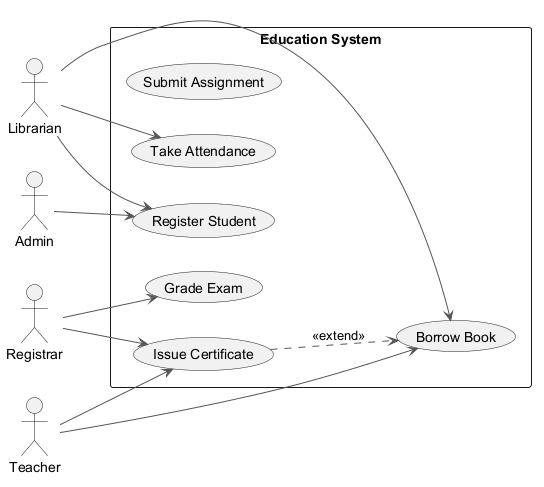

The diagram above was rendered by PlantUML. Its source (embedded in the PNG):
@startuml
skinparam backgroundColor #FFFFFF
skinparam classBackgroundColor #E8F4FA
skinparam classBorderColor #2C7DA0
skinparam ArrowColor #555555
left to right direction
actor "Librarian" as Librarian
actor "Registrar" as Registrar
actor "Teacher" as Teacher
actor "Admin" as Admin
rectangle "Education System" {
  usecase "Submit Assignment" as UC_SubmitAssignment
  usecase "Borrow Book" as UC_BorrowBook
  usecase "Grade Exam" as UC_GradeExam
  usecase "Take Attendance" as UC_TakeAttendance
  usecase "Register Student" as UC_RegisterStudent
  usecase "Issue Certificate" as UC_IssueCertificate
}
Librarian --> UC_BorrowBook
Librarian --> UC_TakeAttendance
Librarian --> UC_RegisterStudent
Registrar --> UC_IssueCertificate
Registrar --> UC_GradeExam
Teacher --> UC_IssueCertificate
Teacher --> UC_BorrowBook
Admin --> UC_RegisterStudent
UC_IssueCertificate ..> UC_BorrowBook : <<extend>>
@enduml